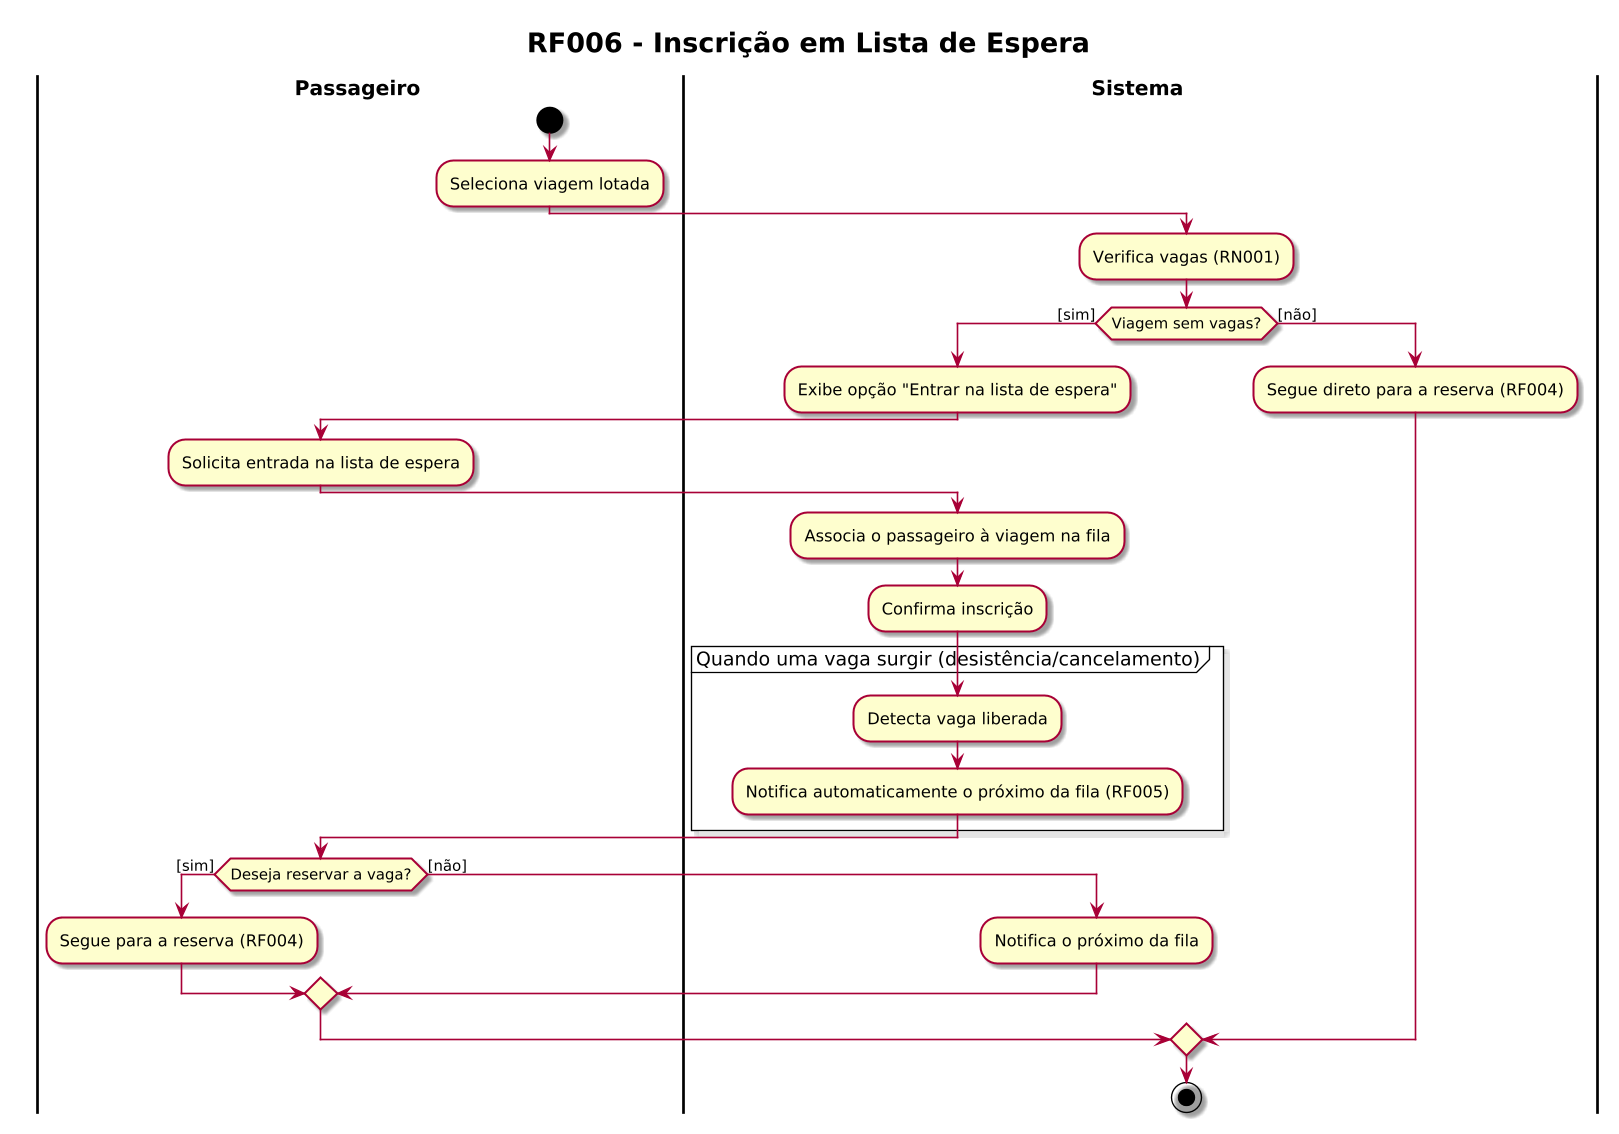

The diagram above was rendered by PlantUML. Its source (embedded in the PNG):
@startuml RF006_Lista_Espera
skin rose
!pragma useVerticalIf on
skinparam dpi 130
skinparam defaultFontName "Helvetica"
skinparam ActivityPadding 12
skinparam ActivityMargin 8
skinparam DiamondPadding 6
skinparam DiamondMargin 8
skinparam swimlaneWidth same
skinparam swimlaneTitleFontStyle bold
skinparam swimlaneTitleFontSize 15
skinparam ArrowThickness 1.2
skinparam TitleFontSize 20
skinparam TitleFontStyle bold
title RF006 - Inscrição em Lista de Espera
|Passageiro|
start
:Seleciona viagem lotada;
|Sistema|
:Verifica vagas (RN001);
if (Viagem sem vagas?) then ([sim])
  :Exibe opção "Entrar na lista de espera";
  |Passageiro|
  :Solicita entrada na lista de espera;
  |Sistema|
  :Associa o passageiro à viagem na fila;
  :Confirma inscrição;
  partition "Quando uma vaga surgir (desistência/cancelamento)" {
    :Detecta vaga liberada;
    :Notifica automaticamente o próximo da fila (RF005);
  }
  |Passageiro|
  if (Deseja reservar a vaga?) then ([sim])
    :Segue para a reserva (RF004);
  else ([não])
    |Sistema|
    :Notifica o próximo da fila;
  endif
else ([não])
  |Sistema|
  :Segue direto para a reserva (RF004);
endif
stop
@enduml